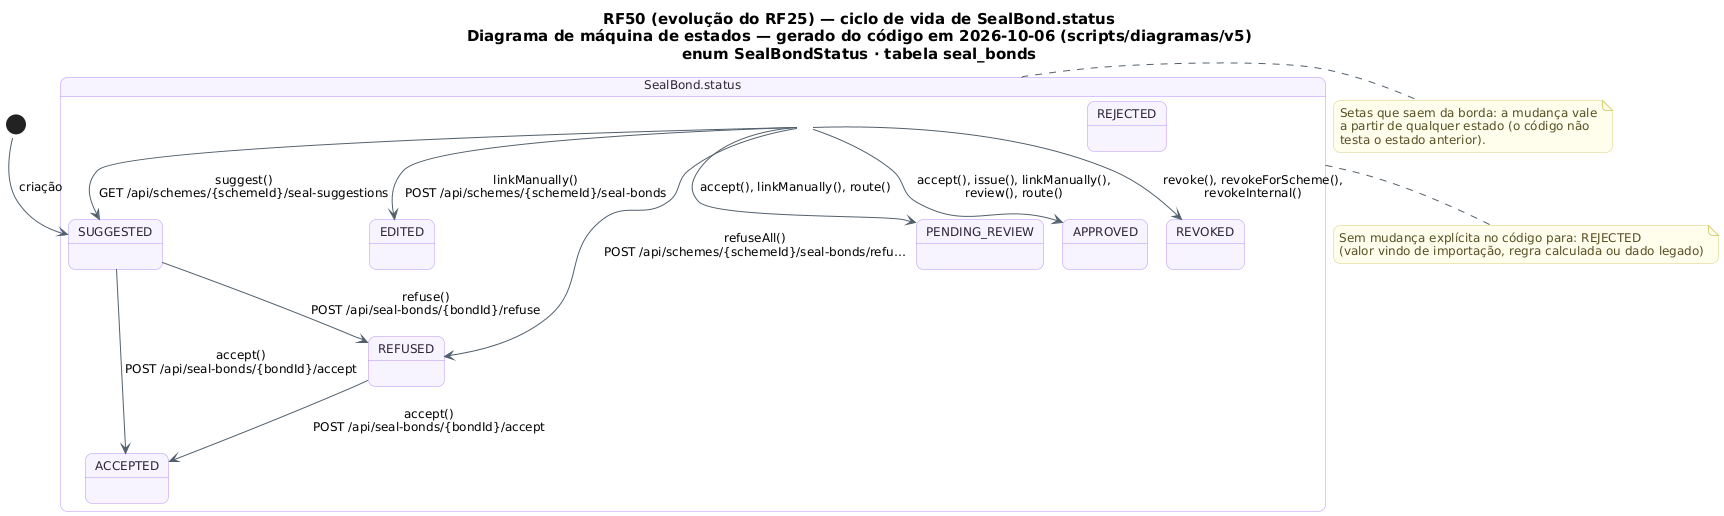

The diagram above was rendered by PlantUML. Its source (embedded in the PNG):
@startuml RF50_MaquinaDeEstados
!pragma layout smetana
skinparam backgroundColor #FFFFFF
skinparam shadowing false
skinparam defaultFontName "DejaVu Sans"
skinparam defaultFontSize 12
skinparam titleFontSize 15
skinparam roundcorner 14
skinparam ArrowColor #52606D
skinparam note {
  BackgroundColor #FFFDEB
  BorderColor #D8CE78
  FontColor #554F24
}
skinparam state {
  BackgroundColor #F8F4FF
  BorderColor #B695F5
  FontColor #2D2438
  StartColor #20A77A
  EndColor #4B5563
}
title RF50 (evolução do RF25) — ciclo de vida de SealBond.status\nDiagrama de máquina de estados — gerado do código em 2026-10-06 (scripts/diagramas/v5)\nenum SealBondStatus · tabela seal_bonds

state "SealBond.status" as Ciclo_SealBond {
  state Ciclo_SealBond_SUGGESTED as "SUGGESTED"
  state Ciclo_SealBond_ACCEPTED as "ACCEPTED"
  state Ciclo_SealBond_EDITED as "EDITED"
  state Ciclo_SealBond_REFUSED as "REFUSED"
  state Ciclo_SealBond_PENDING_REVIEW as "PENDING_REVIEW"
  state Ciclo_SealBond_APPROVED as "APPROVED"
  state Ciclo_SealBond_REJECTED as "REJECTED"
  state Ciclo_SealBond_REVOKED as "REVOKED"
}
[*] --> Ciclo_SealBond_SUGGESTED : criação
Ciclo_SealBond --> Ciclo_SealBond_APPROVED : accept(), issue(), linkManually(),\nreview(), route()
Ciclo_SealBond --> Ciclo_SealBond_EDITED : linkManually()\nPOST /api/schemes/{schemeId}/seal-bonds
Ciclo_SealBond --> Ciclo_SealBond_PENDING_REVIEW : accept(), linkManually(), route()
Ciclo_SealBond --> Ciclo_SealBond_REFUSED : refuseAll()\nPOST /api/schemes/{schemeId}/seal-bonds/refu…
Ciclo_SealBond --> Ciclo_SealBond_REVOKED : revoke(), revokeForScheme(),\nrevokeInternal()
Ciclo_SealBond --> Ciclo_SealBond_SUGGESTED : suggest()\nGET /api/schemes/{schemeId}/seal-suggestions
Ciclo_SealBond_REFUSED --> Ciclo_SealBond_ACCEPTED : accept()\nPOST /api/seal-bonds/{bondId}/accept
Ciclo_SealBond_SUGGESTED --> Ciclo_SealBond_ACCEPTED : accept()\nPOST /api/seal-bonds/{bondId}/accept
Ciclo_SealBond_SUGGESTED --> Ciclo_SealBond_REFUSED : refuse()\nPOST /api/seal-bonds/{bondId}/refuse
note bottom of Ciclo_SealBond
  Sem mudança explícita no código para: REJECTED
  (valor vindo de importação, regra calculada ou dado legado)
end note
note right of Ciclo_SealBond
  Setas que saem da borda: a mudança vale
  a partir de qualquer estado (o código não
  testa o estado anterior).
end note
@enduml